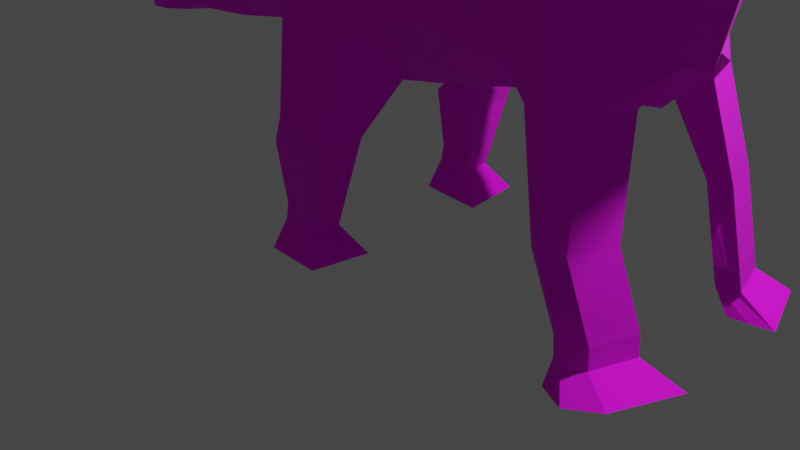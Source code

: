 # Source: Brachiosaurus.blend  (saved by Blender 2.80.75; exported with 4.5.12 LTS)
import bpy
from mathutils import Matrix  # noqa: F401  (used for matrix-valued properties, if any)

bpy.ops.wm.read_factory_settings(use_empty=True)
scene = bpy.context.scene
scene.name = 'Scene'

# ---- collections
col_collection = bpy.data.collections.new('Collection'); scene.collection.children.link(col_collection)

# ---- images (referenced by path relative to the original .blend; pixels are not part of the script)
import os
ASSET_DIR = os.environ.get("B2B_ASSET_DIR", "")  # directory of the original .blend (textures are referenced by path, not embedded)
HERE = os.path.dirname(os.path.abspath(__file__))  # packed textures are extracted next to this script under _unpacked/

def load_image(name, relpath, width, height, colorspace="sRGB"):
    """Load a texture the original file referenced (path relative to the .blend, or extracted next to this script)."""
    p = next((c for c in (os.path.join(HERE, relpath), os.path.join(ASSET_DIR, relpath)) if relpath and os.path.exists(c)), "")
    if p:
        img = bpy.data.images.load(p, check_existing=True)
        img.name = name
    else:  # same state as the original file: an image datablock whose file is absent (Cycles renders it pink)
        img = bpy.data.images.new(name, width, height)
        img.source = "FILE"
        img.filepath = "//" + (relpath or name)
    img.colorspace_settings.name = colorspace
    return img
img_untitled = load_image('Untitled', 'Brachiosaurus.png', 1024, 1024, 'sRGB')

# ---- materials (node trees are filled in below, after node groups)
mat_material_001 = bpy.data.materials.new('Material.001')
mat_material_001.use_transparent_shadow = False

# ---- material node trees
mat_material_001.use_nodes = True; mat_material_001.node_tree.nodes.clear()
_N = mat_material_001.node_tree.nodes; _L = mat_material_001.node_tree.links
n0 = _N.new('ShaderNodeOutputMaterial'); n0.name = 'Material Output'; n0.location = (300, 300)
n1 = _N.new('ShaderNodeBsdfPrincipled'); n1.name = 'Principled BSDF'; n1.location = (10, 300)
n1.distribution = 'GGX'
n1.subsurface_method = 'BURLEY'
n1.inputs[2].default_value = 1.0
n1.inputs[3].default_value = 1.45
n1.inputs[27].default_value = (0.0, 0.0, 0.0, 1.0)
n1.inputs[28].default_value = 1.0
n2 = _N.new('ShaderNodeTexImage'); n2.name = 'Image Texture'; n2.location = (-280, 280)
n2.image = img_untitled
_L.new(n1.outputs[0], n0.inputs[0])
_L.new(n2.outputs[0], n1.inputs[0])
n0.is_active_output = True

# ---- world
world_world = bpy.data.worlds.new('World'); scene.world = world_world
world_world.use_nodes = True; world_world.node_tree.nodes.clear()
_N = world_world.node_tree.nodes; _L = world_world.node_tree.links
n0 = _N.new('ShaderNodeOutputWorld'); n0.name = 'World Output'; n0.location = (300, 300)
n1 = _N.new('ShaderNodeBackground'); n1.name = 'Background'; n1.location = (10, 300)
n1.inputs[0].default_value = (0.05088, 0.05088, 0.05088, 1.0)
_L.new(n1.outputs[0], n0.inputs[0])
n0.is_active_output = True
world_world.color = (0.05088, 0.05088, 0.05088)
world_world.use_sun_shadow = False
world_world.sun_shadow_jitter_overblur = 0.0

# ---- cameras
cam_camera = bpy.data.cameras.new('Camera')
cam_camera.clip_end = 100.0
cam_camera.ortho_scale = 7.314

# ---- lights
light_light = bpy.data.lights.new('Light', 'POINT')
light_light.transmission_factor = 0.0
light_light.energy = 1000.0
light_light.shadow_soft_size = 0.1
light_light.shadow_maximum_resolution = 0.006
light_light.use_absolute_resolution = True

# ---- meshes
me_plane = bpy.data.meshes.new('Plane')
me_plane.from_pydata([(-0.8981, -0.6525, 0.0), (-0.06294, -0.8168, 0.0), (-1.008, 0.325, 0.0), (-0.3306, 0.8289, 0.0), (0.8583, -0.8089, 0.0), (0.5433, 1.183, 0.0), (1.346, -0.7459, 0.0), (1.228, 1.591, 5.353e-08), (1.85, -0.664, 0.0), (1.732, 1.795, 7.209e-08), (2.08, -0.6772, 0.0), (1.962, 1.939, 0.0), (2.517, -0.575, 0.0), (2.644, 2.324, 0.0), (3.32, -0.1344, 0.0), (2.88, 2.705, 0.0), (3.438, 0.3792, 0.0), (2.999, 3.047, 0.0), (3.631, 1.34, 0.0), (3.037, 3.314, 0.0), (3.72, 2.184, 2.251e-07), (3.032, 3.552, 0.0), (3.66, 3.142, 3.033e-07), (3.026, 3.88, 0.0), (3.319, 5.076, 4.737e-07), (2.855, 5.07, 4.46e-07), (3.365, 5.432, 0.0), (2.901, 5.548, 4.893e-07), (3.491, 5.63, 0.0), (3.064, 5.953, 0.0), (3.593, 5.705, 5.307e-07), (3.467, 6.272, 0.0), (3.735, 5.732, 5.332e-07), (3.679, 6.311, 0.0), (3.921, 5.723, 5.328e-07), (3.894, 6.418, 0.0), (4.111, 5.704, 5.31e-07), (4.084, 6.332, 0.0), (4.177, 5.684, 0.0), (4.169, 6.116, 0.0), (4.372, 5.729, 0.0), (4.367, 6.032, 0.0), (-1.322, -0.6997, 0.0), (-1.481, -0.04334, 0.0), (-2.178, -0.8504, 0.0), (-2.188, -0.3847, 0.0), (-2.945, -0.9139, 0.0), (-2.952, -0.512, 0.0), (-3.674, -1.075, 0.0), (-3.711, -0.7444, 0.0), (-4.09, -1.146, 0.0), (-4.115, -0.9036, 0.0), (-1.008, 0.3859, 0.4082), (-0.8981, -0.5917, 0.4082), (-0.4502, -0.7937, 0.4082), (-0.3306, 0.8898, 0.4082), (0.3424, -0.87, 0.4082), (0.5433, 1.244, 0.4082), (1.346, -0.6851, 0.4082), (1.228, 1.591, 0.4082), (1.653, -0.5627, 0.4618), (1.732, 1.795, 0.4082), (1.892, -0.4607, 0.4319), (1.962, 1.939, 0.4082), (2.097, -0.4831, 0.4082), (2.644, 2.324, 0.4082), (3.205, -0.07354, 0.4082), (2.88, 2.705, 0.4082), (3.324, 0.3792, 0.4082), (2.999, 3.047, 0.4082), (3.538, 1.253, 0.4082), (3.037, 3.314, 0.4082), (3.72, 2.184, 0.4082), (3.032, 3.552, 0.4082), (3.66, 3.142, 0.4082), (3.026, 3.88, 0.4082), (3.319, 5.076, 0.2198), (2.855, 5.07, 0.2198), (3.365, 5.432, 0.1963), (2.901, 5.548, 0.1963), (3.491, 5.63, 0.2988), (3.064, 5.953, 0.1819), (3.593, 5.705, 0.35), (3.467, 6.272, 0.2331), (3.735, 5.732, 0.35), (3.679, 6.311, 0.2331), (3.921, 5.723, 0.35), (3.894, 6.418, 0.2331), (4.111, 5.704, 0.35), (4.084, 6.332, 0.2331), (4.177, 5.684, 0.35), (4.169, 6.116, 0.2331), (4.372, 5.729, 0.265), (4.367, 6.032, 0.2331), (-1.481, 0.01083, 0.3666), (-1.322, -0.6389, 0.3525), (-2.188, -0.3257, 0.3375), (-2.178, -0.7896, 0.3525), (-2.952, -0.5117, 0.3215), (-2.945, -0.853, 0.3525), (-3.71, -0.7413, 0.3017), (-3.674, -1.014, 0.3525), (-4.114, -0.8984, 0.1924), (-4.09, -1.085, 0.1993), (4.443, 5.845, 0.0), (-4.097, -1.034, 0.0), (-0.9289, -0.2765, 1.417), (-0.5172, -0.1638, 1.417), (0.3912, -0.2656, 1.417), (1.313, -0.005583, 1.417), (1.548, 0.1167, 1.459), (1.787, 0.2188, 1.429), (1.939, 0.3182, 1.601), (3.014, 0.497, 0.7441), (3.302, 0.9184, 0.5745), (3.397, 1.622, 0.5745), (3.527, 2.358, 0.5745), (3.482, 3.139, 0.5745), (3.189, 5.074, 0.3861), (3.235, 5.464, 0.3626), (3.371, 5.721, 0.3471), (3.558, 5.864, 0.3983), (3.719, 5.894, 0.3983), (3.913, 5.918, 0.3983), (4.104, 5.88, 0.3983), (4.175, 5.805, 0.3983), (4.443, 5.845, 0.2349), (-1.367, -0.4546, 0.7728), (-2.181, -0.6589, 0.4636), (-2.947, -0.7573, 0.4589), (-3.684, -0.9385, 0.4034), (-4.097, -1.034, 0.2047), (4.442, 5.91, 0.0), (-0.2508, 0.4396, 1.417), (0.6373, 0.6905, 1.417), (1.264, 0.9524, 1.417), (1.544, 1.157, 1.417), (1.774, 1.177, 1.417), (2.147, 1.199, 1.128), (2.734, 1.353, 0.7441), (3.022, 2.473, 0.5745), (3.186, 2.643, 0.5745), (3.237, 2.82, 0.5745), (3.215, 3.136, 0.5745), (2.994, 5.072, 0.3861), (3.04, 5.513, 0.3626), (3.191, 5.857, 0.3471), (3.505, 6.103, 0.3983), (3.696, 6.138, 0.3983), (3.902, 6.211, 0.3983), (4.092, 6.145, 0.3983), (4.172, 5.987, 0.3983), (4.442, 5.91, 0.233), (-4.107, -0.9576, 0.0), (-0.9751, 0.135, 1.417), (-1.433, -0.1783, 0.7728), (-2.185, -0.4628, 0.4636), (-2.95, -0.6137, 0.4589), (-3.7, -0.8249, 0.4034), (-4.107, -0.9576, 0.2047), (0.03343, -1.123, 1.171), (0.3406, -1.295, 1.175), (-0.2106, -1.109, 1.903), (0.2986, -1.261, 1.962), (-0.2517, -1.371, 1.169), (0.2725, -1.487, 1.173), (-0.3004, -1.388, 1.901), (0.2259, -1.46, 1.959), (-0.2274, -2.003, 1.281), (0.1334, -2.083, 1.284), (-0.261, -2.015, 1.785), (0.1013, -2.064, 1.826), (-0.2588, -2.178, 1.28), (0.07722, -2.245, 1.283), (-0.2924, -2.19, 1.783), (0.04249, -2.232, 1.824), (-0.3096, -2.464, 1.077), (0.3406, -2.499, 1.082), (-0.3646, -2.494, 1.965), (0.2794, -2.475, 2.036), (2.565, -0.4042, 0.761), (3.043, -0.3674, 0.7412), (2.327, -0.4058, 1.375), (2.912, -0.355, 1.407), (2.932, -1.36, 1.169), (3.189, -1.322, 1.148), (2.704, -1.362, 1.794), (3.055, -1.31, 1.827), (3.143, -2.06, 1.061), (3.4, -2.022, 1.04), (2.914, -2.061, 1.686), (3.265, -2.009, 1.718), (3.17, -2.245, 1.094), (3.427, -2.207, 1.074), (2.941, -2.246, 1.719), (3.293, -2.194, 1.752), (3.359, -2.447, 0.9797), (3.822, -2.379, 0.9428), (2.946, -2.45, 1.903), (3.579, -2.356, 1.962), (2.762, 2.514, 0.0), (2.919, -0.5183, 0.0), (2.762, 2.514, 0.3957), (2.651, -0.4701, 0.2526), (2.476, 0.4076, 1.377), (2.441, 1.276, 1.058), (2.804, -0.3858, 0.6832), (2.62, -0.3804, 1.487), (3.061, -1.341, 1.195), (2.879, -1.336, 2.013), (3.271, -2.041, 1.059), (3.09, -2.035, 1.877), (3.299, -2.226, 1.101), (3.117, -2.22, 1.919), (3.59, -2.413, 0.9471), (3.263, -2.403, 2.166), (-0.8981, -0.6525, 0.0), (-0.06294, -0.8168, 0.0), (-0.3306, 0.8289, 0.0), (-1.008, 0.325, 0.0), (0.5433, 1.183, 0.0), (0.8583, -0.8089, 0.0), (1.228, 1.591, 5.353e-08), (1.346, -0.7459, 0.0), (1.732, 1.795, 7.209e-08), (1.85, -0.664, 0.0), (1.962, 1.939, 0.0), (2.08, -0.6772, 0.0), (2.644, 2.324, 0.0), (2.517, -0.575, 0.0), (2.762, 2.514, 0.0), (2.919, -0.5183, 0.0), (3.32, -0.1344, 0.0), (2.999, 3.047, 0.0), (2.88, 2.705, 0.0), (3.438, 0.3792, 0.0), (3.037, 3.314, 0.0), (3.631, 1.34, 0.0), (3.032, 3.552, 0.0), (3.72, 2.184, 2.251e-07), (3.026, 3.88, 0.0), (3.66, 3.142, 3.033e-07), (2.855, 5.07, 4.46e-07), (3.319, 5.076, 4.737e-07), (2.901, 5.548, 4.893e-07), (3.365, 5.432, 0.0), (3.064, 5.953, 0.0), (3.491, 5.63, 0.0), (3.467, 6.272, 0.0), (3.593, 5.705, 5.307e-07), (3.679, 6.311, 0.0), (3.735, 5.732, 5.332e-07), (3.894, 6.418, 0.0), (3.921, 5.723, 5.328e-07), (4.084, 6.332, 0.0), (4.111, 5.704, 5.31e-07), (4.169, 6.116, 0.0), (4.177, 5.684, 0.0), (4.442, 5.91, 0.0), (4.367, 6.032, 0.0), (4.372, 5.729, 0.0), (-1.322, -0.6997, 0.0), (-1.481, -0.04334, 0.0), (-2.178, -0.8504, 0.0), (-2.188, -0.3847, 0.0), (-2.945, -0.9139, 0.0), (-2.952, -0.512, 0.0), (-3.674, -1.075, 0.0), (-3.711, -0.7444, 0.0), (-4.097, -1.034, 0.0), (-4.09, -1.146, 0.0), (-4.115, -0.9036, 0.0), (-0.9289, -0.2765, 1.417), (-0.9289, -0.2765, 1.417), (-0.9289, -0.2765, 1.417), (-0.8981, -0.5917, 0.4082), (-0.8981, -0.5917, 0.4082), (-0.8981, -0.5917, 0.4082), (-0.4502, -0.7937, 0.4082), (-0.4502, -0.7937, 0.4082), (-0.4502, -0.7937, 0.4082), (-0.4502, -0.7937, 0.4082), (-0.2508, 0.4396, 1.417), (-0.2508, 0.4396, 1.417), (-0.2508, 0.4396, 1.417), (-0.3306, 0.8898, 0.4082), (-0.3306, 0.8898, 0.4082), (-0.3306, 0.8898, 0.4082), (-1.008, 0.3859, 0.4082), (-1.008, 0.3859, 0.4082), (-1.008, 0.3859, 0.4082), (0.6373, 0.6905, 1.417), (0.6373, 0.6905, 1.417), (0.6373, 0.6905, 1.417), (0.5433, 1.244, 0.4082), (0.5433, 1.244, 0.4082), (0.5433, 1.244, 0.4082), (0.3424, -0.87, 0.4082), (0.3424, -0.87, 0.4082), (0.3424, -0.87, 0.4082), (0.3424, -0.87, 0.4082), (1.264, 0.9524, 1.417), (1.264, 0.9524, 1.417), (1.264, 0.9524, 1.417), (1.228, 1.591, 0.4082), (1.228, 1.591, 0.4082), (1.228, 1.591, 0.4082), (1.346, -0.6851, 0.4082), (1.346, -0.6851, 0.4082), (1.346, -0.6851, 0.4082), (1.544, 1.157, 1.417), (1.544, 1.157, 1.417), (1.544, 1.157, 1.417), (1.732, 1.795, 0.4082), (1.732, 1.795, 0.4082), (1.732, 1.795, 0.4082), (1.653, -0.5627, 0.4618), (1.653, -0.5627, 0.4618), (1.653, -0.5627, 0.4618), (1.774, 1.177, 1.417), (1.774, 1.177, 1.417), (1.774, 1.177, 1.417), (1.962, 1.939, 0.4082), (1.962, 1.939, 0.4082), (1.962, 1.939, 0.4082), (1.892, -0.4607, 0.4319), (1.892, -0.4607, 0.4319), (1.892, -0.4607, 0.4319), (2.147, 1.199, 1.128), (2.147, 1.199, 1.128), (2.147, 1.199, 1.128), (2.644, 2.324, 0.4082), (2.644, 2.324, 0.4082), (2.644, 2.324, 0.4082), (2.097, -0.4831, 0.4082), (2.097, -0.4831, 0.4082), (2.097, -0.4831, 0.4082), (2.097, -0.4831, 0.4082), (2.734, 1.353, 0.7441), (2.734, 1.353, 0.7441), (2.734, 1.353, 0.7441), (2.88, 2.705, 0.4082), (2.88, 2.705, 0.4082), (2.88, 2.705, 0.4082), (2.762, 2.514, 0.3957), (2.762, 2.514, 0.3957), (2.762, 2.514, 0.3957), (2.651, -0.4701, 0.2526), (2.651, -0.4701, 0.2526), (2.651, -0.4701, 0.2526), (3.205, -0.07354, 0.4082), (3.205, -0.07354, 0.4082), (3.205, -0.07354, 0.4082), (3.205, -0.07354, 0.4082), (3.022, 2.473, 0.5745), (3.022, 2.473, 0.5745), (3.022, 2.473, 0.5745), (2.999, 3.047, 0.4082), (2.999, 3.047, 0.4082), (2.999, 3.047, 0.4082), (3.324, 0.3792, 0.4082), (3.324, 0.3792, 0.4082), (3.324, 0.3792, 0.4082), (3.186, 2.643, 0.5745), (3.186, 2.643, 0.5745), (3.186, 2.643, 0.5745), (3.037, 3.314, 0.4082), (3.037, 3.314, 0.4082), (3.037, 3.314, 0.4082), (3.538, 1.253, 0.4082), (3.538, 1.253, 0.4082), (3.538, 1.253, 0.4082), (3.237, 2.82, 0.5745), (3.237, 2.82, 0.5745), (3.237, 2.82, 0.5745), (3.032, 3.552, 0.4082), (3.032, 3.552, 0.4082), (3.032, 3.552, 0.4082), (3.72, 2.184, 0.4082), (3.72, 2.184, 0.4082), (3.72, 2.184, 0.4082), (3.215, 3.136, 0.5745), (3.215, 3.136, 0.5745), (3.215, 3.136, 0.5745), (3.026, 3.88, 0.4082), (3.026, 3.88, 0.4082), (3.026, 3.88, 0.4082), (3.66, 3.142, 0.4082), (3.66, 3.142, 0.4082), (3.66, 3.142, 0.4082), (2.994, 5.072, 0.3861), (2.994, 5.072, 0.3861), (2.994, 5.072, 0.3861), (2.855, 5.07, 0.2198), (2.855, 5.07, 0.2198), (2.855, 5.07, 0.2198), (3.319, 5.076, 0.2198), (3.319, 5.076, 0.2198), (3.319, 5.076, 0.2198), (3.04, 5.513, 0.3626), (3.04, 5.513, 0.3626), (3.04, 5.513, 0.3626), (2.901, 5.548, 0.1963), (2.901, 5.548, 0.1963), (2.901, 5.548, 0.1963), (3.365, 5.432, 0.1963), (3.365, 5.432, 0.1963), (3.365, 5.432, 0.1963), (3.191, 5.857, 0.3471), (3.191, 5.857, 0.3471), (3.191, 5.857, 0.3471), (3.064, 5.953, 0.1819), (3.064, 5.953, 0.1819), (3.064, 5.953, 0.1819), (3.491, 5.63, 0.2988), (3.491, 5.63, 0.2988), (3.491, 5.63, 0.2988), (3.505, 6.103, 0.3983), (3.505, 6.103, 0.3983), (3.505, 6.103, 0.3983), (3.467, 6.272, 0.2331), (3.467, 6.272, 0.2331), (3.467, 6.272, 0.2331), (3.593, 5.705, 0.35), (3.593, 5.705, 0.35), (3.593, 5.705, 0.35), (3.696, 6.138, 0.3983), (3.696, 6.138, 0.3983), (3.696, 6.138, 0.3983), (3.679, 6.311, 0.2331), (3.679, 6.311, 0.2331), (3.679, 6.311, 0.2331), (3.735, 5.732, 0.35), (3.735, 5.732, 0.35), (3.735, 5.732, 0.35), (3.902, 6.211, 0.3983), (3.902, 6.211, 0.3983), (3.902, 6.211, 0.3983), (3.894, 6.418, 0.2331), (3.894, 6.418, 0.2331), (3.894, 6.418, 0.2331), (3.921, 5.723, 0.35), (3.921, 5.723, 0.35), (3.921, 5.723, 0.35), (4.092, 6.145, 0.3983), (4.092, 6.145, 0.3983), (4.092, 6.145, 0.3983), (4.084, 6.332, 0.2331), (4.084, 6.332, 0.2331), (4.084, 6.332, 0.2331), (4.111, 5.704, 0.35), (4.111, 5.704, 0.35), (4.111, 5.704, 0.35), (4.172, 5.987, 0.3983), (4.172, 5.987, 0.3983), (4.172, 5.987, 0.3983), (4.169, 6.116, 0.2331), (4.169, 6.116, 0.2331), (4.169, 6.116, 0.2331), (4.177, 5.684, 0.35), (4.177, 5.684, 0.35), (4.177, 5.684, 0.35), (4.442, 5.91, 0.233), (4.442, 5.91, 0.233), (4.442, 5.91, 0.233), (4.367, 6.032, 0.2331), (4.367, 6.032, 0.2331), (4.372, 5.729, 0.265), (4.372, 5.729, 0.265), (-1.367, -0.4546, 0.7728), (-1.367, -0.4546, 0.7728), (-1.367, -0.4546, 0.7728), (-1.322, -0.6389, 0.3525), (-1.322, -0.6389, 0.3525), (-1.322, -0.6389, 0.3525), (-1.481, 0.01083, 0.3666), (-1.481, 0.01083, 0.3666), (-1.481, 0.01083, 0.3666), (-2.181, -0.6589, 0.4636), (-2.181, -0.6589, 0.4636), (-2.181, -0.6589, 0.4636), (-2.178, -0.7896, 0.3525), (-2.178, -0.7896, 0.3525), (-2.178, -0.7896, 0.3525), (-2.188, -0.3257, 0.3375), (-2.188, -0.3257, 0.3375), (-2.188, -0.3257, 0.3375), (-2.947, -0.7573, 0.4589), (-2.947, -0.7573, 0.4589), (-2.947, -0.7573, 0.4589), (-2.945, -0.853, 0.3525), (-2.945, -0.853, 0.3525), (-2.945, -0.853, 0.3525), (-2.952, -0.5117, 0.3215), (-2.952, -0.5117, 0.3215), (-2.952, -0.5117, 0.3215), (-3.684, -0.9385, 0.4034), (-3.684, -0.9385, 0.4034), (-3.684, -0.9385, 0.4034), (-3.674, -1.014, 0.3525), (-3.674, -1.014, 0.3525), (-3.674, -1.014, 0.3525), (-3.71, -0.7413, 0.3017), (-3.71, -0.7413, 0.3017), (-3.71, -0.7413, 0.3017), (-4.097, -1.034, 0.2047), (-4.097, -1.034, 0.2047), (-4.097, -1.034, 0.2047), (-4.09, -1.085, 0.1993), (-4.09, -1.085, 0.1993), (-4.114, -0.8984, 0.1924), (-4.114, -0.8984, 0.1924), (4.443, 5.845, 0.0), (-4.107, -0.9576, 0.0), (-0.9751, 0.135, 1.417), (-0.9751, 0.135, 1.417), (-0.9751, 0.135, 1.417), (-0.5172, -0.1638, 1.417), (-0.5172, -0.1638, 1.417), (-0.5172, -0.1638, 1.417), (-0.5172, -0.1638, 1.417), (0.3912, -0.2656, 1.417), (0.3912, -0.2656, 1.417), (0.3912, -0.2656, 1.417), (0.3912, -0.2656, 1.417), (1.313, -0.005583, 1.417), (1.313, -0.005583, 1.417), (1.313, -0.005583, 1.417), (1.548, 0.1167, 1.459), (1.548, 0.1167, 1.459), (1.548, 0.1167, 1.459), (1.787, 0.2188, 1.429), (1.787, 0.2188, 1.429), (1.787, 0.2188, 1.429), (1.939, 0.3182, 1.601), (1.939, 0.3182, 1.601), (1.939, 0.3182, 1.601), (1.939, 0.3182, 1.601), (3.014, 0.497, 0.7441), (3.014, 0.497, 0.7441), (3.014, 0.497, 0.7441), (3.014, 0.497, 0.7441), (3.302, 0.9184, 0.5745), (3.302, 0.9184, 0.5745), (3.302, 0.9184, 0.5745), (3.397, 1.622, 0.5745), (3.397, 1.622, 0.5745), (3.397, 1.622, 0.5745), (3.527, 2.358, 0.5745), (3.527, 2.358, 0.5745), (3.527, 2.358, 0.5745), (3.482, 3.139, 0.5745), (3.482, 3.139, 0.5745), (3.482, 3.139, 0.5745), (3.189, 5.074, 0.3861), (3.189, 5.074, 0.3861), (3.189, 5.074, 0.3861), (3.235, 5.464, 0.3626), (3.235, 5.464, 0.3626), (3.235, 5.464, 0.3626), (3.371, 5.721, 0.3471), (3.371, 5.721, 0.3471), (3.371, 5.721, 0.3471), (3.558, 5.864, 0.3983), (3.558, 5.864, 0.3983), (3.558, 5.864, 0.3983), (3.719, 5.894, 0.3983), (3.719, 5.894, 0.3983), (3.719, 5.894, 0.3983), (3.913, 5.918, 0.3983), (3.913, 5.918, 0.3983), (3.913, 5.918, 0.3983), (4.104, 5.88, 0.3983), (4.104, 5.88, 0.3983), (4.104, 5.88, 0.3983), (4.175, 5.805, 0.3983), (4.175, 5.805, 0.3983), (4.175, 5.805, 0.3983), (4.443, 5.845, 0.2349), (4.443, 5.845, 0.2349), (4.443, 5.845, 0.2349), (-1.433, -0.1783, 0.7728), (-1.433, -0.1783, 0.7728), (-1.433, -0.1783, 0.7728), (-2.185, -0.4628, 0.4636), (-2.185, -0.4628, 0.4636), (-2.185, -0.4628, 0.4636), (-2.95, -0.6137, 0.4589), (-2.95, -0.6137, 0.4589), (-2.95, -0.6137, 0.4589), (-3.7, -0.8249, 0.4034), (-3.7, -0.8249, 0.4034), (-3.7, -0.8249, 0.4034), (-4.107, -0.9576, 0.2047), (-4.107, -0.9576, 0.2047), (-4.107, -0.9576, 0.2047), (2.476, 0.4076, 1.377), (2.476, 0.4076, 1.377), (2.476, 0.4076, 1.377), (2.441, 1.276, 1.058), (2.441, 1.276, 1.058), (2.441, 1.276, 1.058), (0.03343, -1.123, 1.171), (0.03343, -1.123, 1.171), (0.03343, -1.123, 1.171), (0.3406, -1.295, 1.175), (0.3406, -1.295, 1.175), (0.3406, -1.295, 1.175), (-0.2106, -1.109, 1.903), (-0.2106, -1.109, 1.903), (-0.2106, -1.109, 1.903), (0.2986, -1.261, 1.962), (0.2986, -1.261, 1.962), (0.2986, -1.261, 1.962), (-0.2517, -1.371, 1.169), (-0.2517, -1.371, 1.169), (-0.2517, -1.371, 1.169), (0.2725, -1.487, 1.173), (0.2725, -1.487, 1.173), (0.2725, -1.487, 1.173), (-0.3004, -1.388, 1.901), (-0.3004, -1.388, 1.901), (-0.3004, -1.388, 1.901), (0.2259, -1.46, 1.959), (0.2259, -1.46, 1.959), (0.2259, -1.46, 1.959), (-0.2274, -2.003, 1.281), (-0.2274, -2.003, 1.281), (-0.2274, -2.003, 1.281), (0.1334, -2.083, 1.284), (0.1334, -2.083, 1.284), (0.1334, -2.083, 1.284), (-0.261, -2.015, 1.785), (-0.261, -2.015, 1.785), (-0.261, -2.015, 1.785), (0.1013, -2.064, 1.826), (0.1013, -2.064, 1.826), (0.1013, -2.064, 1.826), (-0.2588, -2.178, 1.28), (-0.2588, -2.178, 1.28), (-0.2588, -2.178, 1.28), (0.07722, -2.245, 1.283), (0.07722, -2.245, 1.283), (0.07722, -2.245, 1.283), (-0.2924, -2.19, 1.783), (-0.2924, -2.19, 1.783), (-0.2924, -2.19, 1.783), (0.04249, -2.232, 1.824), (0.04249, -2.232, 1.824), (0.04249, -2.232, 1.824), (-0.3096, -2.464, 1.077), (-0.3096, -2.464, 1.077), (0.3406, -2.499, 1.082), (0.3406, -2.499, 1.082), (-0.3646, -2.494, 1.965), (-0.3646, -2.494, 1.965), (0.2794, -2.475, 2.036), (0.2794, -2.475, 2.036), (2.804, -0.3858, 0.6832), (2.804, -0.3858, 0.6832), (2.804, -0.3858, 0.6832), (3.043, -0.3674, 0.7412), (3.043, -0.3674, 0.7412), (3.043, -0.3674, 0.7412), (2.565, -0.4042, 0.761), (2.565, -0.4042, 0.761), (2.565, -0.4042, 0.761), (2.327, -0.4058, 1.375), (2.327, -0.4058, 1.375), (2.327, -0.4058, 1.375), (2.912, -0.355, 1.407), (2.912, -0.355, 1.407), (2.912, -0.355, 1.407), (2.62, -0.3804, 1.487), (2.62, -0.3804, 1.487), (2.62, -0.3804, 1.487), (3.061, -1.341, 1.195), (3.061, -1.341, 1.195), (3.061, -1.341, 1.195), (3.189, -1.322, 1.148), (3.189, -1.322, 1.148), (3.189, -1.322, 1.148), (2.932, -1.36, 1.169), (2.932, -1.36, 1.169), (2.932, -1.36, 1.169), (2.704, -1.362, 1.794), (2.704, -1.362, 1.794), (2.704, -1.362, 1.794), (3.055, -1.31, 1.827), (3.055, -1.31, 1.827), (3.055, -1.31, 1.827), (2.879, -1.336, 2.013), (2.879, -1.336, 2.013), (2.879, -1.336, 2.013), (3.271, -2.041, 1.059), (3.271, -2.041, 1.059), (3.271, -2.041, 1.059), (3.4, -2.022, 1.04), (3.4, -2.022, 1.04), (3.4, -2.022, 1.04), (3.143, -2.06, 1.061), (3.143, -2.06, 1.061), (3.143, -2.06, 1.061), (2.914, -2.061, 1.686), (2.914, -2.061, 1.686), (2.914, -2.061, 1.686), (3.265, -2.009, 1.718), (3.265, -2.009, 1.718), (3.265, -2.009, 1.718), (3.09, -2.035, 1.877), (3.09, -2.035, 1.877), (3.09, -2.035, 1.877), (3.299, -2.226, 1.101), (3.299, -2.226, 1.101), (3.299, -2.226, 1.101), (3.427, -2.207, 1.074), (3.427, -2.207, 1.074), (3.427, -2.207, 1.074), (3.17, -2.245, 1.094), (3.17, -2.245, 1.094), (3.17, -2.245, 1.094), (2.941, -2.246, 1.719), (2.941, -2.246, 1.719), (2.941, -2.246, 1.719), (3.293, -2.194, 1.752), (3.293, -2.194, 1.752), (3.293, -2.194, 1.752), (3.117, -2.22, 1.919), (3.117, -2.22, 1.919), (3.117, -2.22, 1.919), (3.59, -2.413, 0.9471), (3.59, -2.413, 0.9471), (3.59, -2.413, 0.9471), (3.822, -2.379, 0.9428), (3.822, -2.379, 0.9428), (3.359, -2.447, 0.9797), (3.359, -2.447, 0.9797), (2.946, -2.45, 1.903), (2.946, -2.45, 1.903), (3.579, -2.356, 1.962), (3.579, -2.356, 1.962), (3.263, -2.403, 2.166), (3.263, -2.403, 2.166), (3.263, -2.403, 2.166)], [], [(515, 282, 285, 288), (517, 280, 603, 608), (521, 298, 307, 525), (526, 308, 316, 528), (529, 317, 325, 531), (532, 326, 334, 534), (347, 350, 661, 658), (538, 351, 360, 542), (543, 361, 369, 545), (546, 370, 378, 548), (549, 379, 387, 551), (552, 388, 396, 554), (555, 397, 405, 557), (558, 406, 414, 560), (561, 415, 423, 563), (564, 424, 432, 566), (567, 433, 441, 569), (570, 442, 450, 572), (573, 451, 459, 575), (576, 460, 467, 578), (516, 289, 475, 582), (583, 476, 484, 585), (586, 485, 493, 588), (589, 494, 502, 591), (592, 503, 510, 594), (222, 5, 296, 305), (242, 23, 386, 394), (4, 223, 309, 299), (261, 0, 277, 473), (22, 243, 398, 389), (2, 262, 477, 290), (224, 7, 306, 314), (244, 25, 395, 403), (6, 225, 318, 58), (263, 42, 474, 482), (24, 245, 407, 76), (43, 264, 486, 94), (226, 9, 315, 323), (246, 27, 404, 412), (8, 227, 327, 60), (265, 44, 483, 491), (26, 247, 416, 78), (45, 266, 495, 96), (228, 11, 324, 332), (248, 29, 413, 421), (10, 229, 335, 62), (267, 46, 492, 500), (28, 249, 425, 80), (47, 268, 504, 98), (230, 13, 333, 344), (269, 270, 508, 505), (250, 31, 422, 430), (231, 232, 352, 349), (50, 48, 501, 509), (30, 251, 434, 82), (49, 271, 511, 100), (233, 234, 342, 358), (252, 33, 431, 439), (14, 235, 362, 353), (32, 253, 443, 84), (236, 17, 359, 367), (254, 35, 440, 448), (16, 237, 371, 68), (216, 217, 278, 276), (34, 255, 452, 86), (238, 19, 368, 376), (218, 219, 52, 287), (256, 37, 449, 457), (18, 239, 380, 70), (36, 257, 461, 88), (220, 3, 286, 295), (258, 259, 465, 462), (240, 21, 377, 385), (1, 221, 297, 279), (41, 39, 458, 466), (20, 241, 74, 72), (38, 260, 468, 90), (40, 512, 579, 92), (513, 105, 506, 593), (499, 496, 507, 103), (490, 487, 498, 101), (481, 478, 489, 99), (472, 469, 480, 97), (275, 272, 471, 95), (454, 577, 580, 463), (445, 574, 125, 455), (436, 571, 124, 446), (427, 568, 123, 437), (418, 565, 122, 428), (409, 562, 121, 419), (400, 559, 120, 410), (391, 556, 119, 401), (382, 553, 118, 392), (373, 550, 117, 383), (364, 547, 116, 374), (355, 544, 115, 365), (339, 540, 114, 356), (599, 596, 539, 340), (320, 533, 535, 329), (311, 530, 111, 321), (302, 527, 110, 312), (292, 523, 109, 303), (283, 518, 522, 293), (53, 281, 519, 274), (55, 284, 291, 294), (57, 134, 301, 304), (59, 135, 310, 313), (61, 136, 319, 322), (63, 137, 328, 331), (345, 601, 338, 341), (67, 139, 354, 357), (69, 140, 363, 366), (71, 141, 372, 375), (73, 142, 381, 384), (75, 143, 390, 393), (77, 144, 399, 402), (79, 145, 408, 411), (81, 146, 417, 420), (83, 147, 426, 429), (85, 148, 435, 438), (87, 149, 444, 447), (89, 150, 453, 456), (91, 151, 152, 93), (51, 153, 159, 102), (104, 132, 464, 126), (497, 590, 595, 131), (488, 587, 158, 130), (479, 584, 157, 129), (470, 581, 156, 128), (273, 514, 155, 127), (106, 520, 133, 154), (612, 609, 621, 624), (54, 300, 605, 602), (56, 524, 611, 606), (108, 107, 610, 613), (618, 623, 635, 630), (162, 604, 615, 620), (607, 163, 625, 619), (160, 161, 617, 614), (631, 637, 647, 642), (616, 165, 629, 626), (167, 622, 633, 636), (166, 164, 627, 632), (648, 645, 655, 657), (628, 169, 641, 638), (171, 634, 646, 649), (170, 168, 639, 644), (654, 650, 652, 656), (174, 640, 651, 178), (643, 175, 179, 653), (172, 173, 177, 176), (674, 668, 686, 692), (536, 336, 664, 667), (597, 537, 669, 675), (66, 541, 670, 662), (680, 688, 706, 698), (182, 665, 682, 685), (663, 672, 690, 681), (660, 181, 679, 676), (694, 697, 715, 712), (678, 185, 699, 696), (693, 687, 704, 710), (186, 683, 700, 703), (728, 723, 738, 742), (711, 705, 722, 729), (190, 701, 718, 721), (189, 708, 724, 716), (741, 730, 733, 739), (194, 719, 735, 737), (717, 726, 740, 734), (714, 193, 197, 732), (720, 713, 731, 736), (198, 196, 214, 215), (707, 709, 727, 725), (195, 213, 743, 199), (689, 691, 211, 191), (684, 677, 695, 702), (188, 210, 212, 192), (666, 659, 208, 184), (113, 204, 673, 671), (183, 207, 209, 187), (65, 330, 600, 202), (138, 112, 598, 205), (12, 201, 348, 337), (15, 200, 346, 343), (64, 203, 206, 180)])
_uv = me_plane.uv_layers.new(name='UVMap')
_uv.uv.foreach_set('vector', [0.7786, 0.4867, 0.7786, 0.4034, 0.8687, 0.3905, 0.8686, 0.4783, 0.3826, 0.659, 0.3826, 0.7849, 0.3196, 0.7422, 0.287, 0.6724, 0.4857, 0.4847, 0.5881, 0.4677, 0.5883, 0.576, 0.483, 0.5859, 0.483, 0.5859, 0.5883, 0.576, 0.5818, 0.6104, 0.4771, 0.6128, 0.4771, 0.6128, 0.5818, 0.6104, 0.5826, 0.6372, 0.4778, 0.6397, 0.4778, 0.6397, 0.5826, 0.6372, 0.5865, 0.6583, 0.4613, 0.6575, 0.6023, 0.7163, 0.5803, 0.7818, 0.5606, 0.7592, 0.5646, 0.7339, 0.7075, 0.5307, 0.6641, 0.5822, 0.6723, 0.5386, 0.6983, 0.4884, 0.6983, 0.4884, 0.6723, 0.5386, 0.6882, 0.454, 0.7122, 0.419, 0.7122, 0.419, 0.6882, 0.454, 0.7059, 0.3632, 0.7263, 0.3469, 0.7263, 0.3469, 0.7059, 0.3632, 0.7272, 0.2655, 0.7436, 0.2673, 0.7436, 0.2673, 0.7272, 0.2655, 0.7569, 0.05912, 0.7728, 0.06169, 0.7728, 0.06169, 0.7569, 0.05912, 0.7619, 0.02335, 0.7785, 0.02247, 0.4597, 0.7087, 0.4406, 0.7087, 0.4439, 0.6852, 0.4552, 0.6889, 0.9438, 0.5526, 0.95, 0.5441, 0.959, 0.5533, 0.9579, 0.5699, 0.9579, 0.5699, 0.959, 0.5533, 0.9683, 0.5577, 0.9685, 0.5749, 0.9685, 0.5749, 0.9683, 0.5577, 0.9809, 0.5588, 0.9813, 0.5795, 0.9813, 0.5795, 0.9809, 0.5588, 0.9939, 0.5588, 0.9945, 0.5776, 0.9945, 0.5776, 0.9939, 0.5588, 0.9985, 0.5574, 1.0, 0.5704, 0.4552, 0.8294, 0.4475, 0.8316, 0.4406, 0.8103, 0.4413, 0.8006, 0.7786, 0.4867, 0.8686, 0.4783, 0.8723, 0.5408, 0.836, 0.5449, 0.836, 0.5449, 0.8723, 0.5408, 0.8749, 0.6239, 0.8636, 0.6299, 0.8636, 0.6299, 0.8749, 0.6239, 0.8764, 0.7055, 0.8641, 0.71, 0.8641, 0.71, 0.8764, 0.7055, 0.8782, 0.7886, 0.8691, 0.7914, 0.1655, 0.05179, 0.1563, 0.04699, 0.1601, 0.003531, 0.1655, 0.002995, 0.905, 0.2092, 0.905, 0.2934, 0.8686, 0.2906, 0.8686, 0.2092, 0.2026, 0.9095, 0.1998, 0.782, 0.236, 0.781, 0.222, 0.909, 0.6233, 0.5227, 0.6242, 0.5748, 0.5883, 0.576, 0.5881, 0.4677, 0.6073, 0.2974, 0.6083, 0.3425, 0.5724, 0.3438, 0.576, 0.2986, 0.6922, 0.2541, 0.7381, 0.053, 0.7569, 0.05912, 0.7272, 0.2655, 0.905, 0.4811, 0.9049, 0.5432, 0.8723, 0.5408, 0.8686, 0.4783, 0.905, 0.1516, 0.905, 0.2092, 0.8686, 0.2092, 0.8686, 0.1516, 0.2027, 0.9593, 0.2026, 0.9095, 0.222, 0.909, 0.2201, 0.9588, 0.6242, 0.5748, 0.6246, 0.6289, 0.5818, 0.6104, 0.5883, 0.576, 0.6069, 0.2051, 0.6073, 0.2974, 0.576, 0.2986, 0.5756, 0.2064, 0.7381, 0.053, 0.7451, 0.01789, 0.7619, 0.02335, 0.7569, 0.05912, 0.9049, 0.5432, 0.9049, 0.6266, 0.8749, 0.6239, 0.8723, 0.5408, 0.905, 0.123, 0.905, 0.1516, 0.8686, 0.1516, 0.8686, 0.123, 0.2017, 1.0, 0.2027, 0.9593, 0.2201, 0.9588, 0.2178, 0.9996, 0.6246, 0.6289, 0.6264, 0.6526, 0.5826, 0.6372, 0.5818, 0.6104, 0.6044, 0.1239, 0.6069, 0.2051, 0.5756, 0.2064, 0.5731, 0.1252, 0.7451, 0.01789, 0.7478, 0.0, 0.7733, 0.008322, 0.7619, 0.02335, 0.9049, 0.6266, 0.905, 0.7055, 0.8764, 0.7055, 0.8749, 0.6239, 0.905, 0.04008, 0.905, 0.123, 0.8686, 0.123, 0.8686, 0.04009, 0.4183, 0.8624, 0.4182, 0.9157, 0.402, 0.9157, 0.3975, 0.8624, 0.6264, 0.6526, 0.6258, 0.7002, 0.5865, 0.6583, 0.5826, 0.6372, 0.6051, 0.04477, 0.6044, 0.1239, 0.5731, 0.1252, 0.5738, 0.04599, 0.4205, 0.9041, 0.4222, 0.8921, 0.4515, 0.8921, 0.4455, 0.9041, 0.905, 0.7055, 0.9051, 0.7888, 0.8782, 0.7886, 0.8764, 0.7055, 0.9051, 0.02004, 0.905, 0.04008, 0.8686, 0.04009, 0.8698, 0.02005, 0.4588, 0.6734, 0.4588, 0.6852, 0.4412, 0.6789, 0.4407, 0.6735, 0.4183, 0.8404, 0.4183, 0.8624, 0.3975, 0.8624, 0.3975, 0.8404, 0.6264, 0.7432, 0.6169, 0.7925, 0.5803, 0.7818, 0.6023, 0.7163, 0.6048, 0.0, 0.6051, 0.04477, 0.5738, 0.04599, 0.5863, 0.001207, 0.4222, 0.8921, 0.4223, 0.8767, 0.4515, 0.8767, 0.4515, 0.8921, 0.9051, 0.7888, 0.9051, 0.8347, 0.888, 0.8344, 0.8782, 0.7886, 0.1991, 0.6945, 0.1998, 0.66, 0.236, 0.659, 0.2353, 0.6935, 0.4183, 0.815, 0.4183, 0.8404, 0.3975, 0.8404, 0.3975, 0.815, 0.6264, 0.579, 0.6359, 0.5291, 0.6723, 0.5386, 0.6641, 0.5822, 0.4223, 0.8767, 0.4209, 0.8575, 0.4502, 0.8575, 0.4515, 0.8767, 0.1991, 0.7223, 0.1991, 0.6945, 0.2353, 0.6935, 0.2353, 0.7213, 0.4182, 0.8007, 0.4183, 0.815, 0.3975, 0.815, 0.3974, 0.8006, 0.6359, 0.5291, 0.654, 0.4355, 0.6882, 0.454, 0.6723, 0.5386, 0.6083, 0.3425, 0.6182, 0.4264, 0.5812, 0.3865, 0.5724, 0.3438, 0.4209, 0.8575, 0.4192, 0.838, 0.4485, 0.838, 0.4502, 0.8575, 0.1994, 0.7474, 0.1991, 0.7223, 0.2353, 0.7213, 0.2356, 0.7463, 0.905, 0.3932, 0.905, 0.4811, 0.8686, 0.4783, 0.8687, 0.3905, 0.6283, 0.8639, 0.6286, 0.8396, 0.6492, 0.8395, 0.649, 0.8638, 0.654, 0.4355, 0.6709, 0.3518, 0.7059, 0.3632, 0.6882, 0.454, 0.4192, 0.838, 0.4183, 0.8316, 0.4475, 0.8316, 0.4485, 0.838, 0.905, 0.2934, 0.905, 0.3932, 0.8687, 0.3905, 0.8686, 0.2906, 0.6264, 0.891, 0.6268, 0.8767, 0.6474, 0.8766, 0.647, 0.8909, 0.1998, 0.782, 0.1994, 0.7474, 0.2356, 0.7463, 0.236, 0.781, 0.6182, 0.4264, 0.6233, 0.5227, 0.5881, 0.4677, 0.5812, 0.3865, 0.4406, 0.7087, 0.4533, 0.7087, 0.4533, 0.7334, 0.4406, 0.7335, 0.6709, 0.3518, 0.6922, 0.2541, 0.7272, 0.2655, 0.7059, 0.3632, 0.4183, 0.8316, 0.4185, 0.8103, 0.4406, 0.8103, 0.4475, 0.8316, 0.6273, 0.9084, 0.6265, 0.8977, 0.6473, 0.8976, 0.6508, 0.9083, 0.4588, 0.6652, 0.4588, 0.6734, 0.4407, 0.6735, 0.4406, 0.6653, 0.1811, 0.04455, 0.1755, 0.04943, 0.1722, 0.00141, 0.1766, 0.0, 0.5731, 0.1252, 0.5613, 0.1268, 0.5672, 0.0464, 0.5738, 0.04599, 0.5756, 0.2064, 0.5623, 0.2086, 0.5613, 0.1268, 0.5731, 0.1252, 0.576, 0.2986, 0.535, 0.2976, 0.5623, 0.2086, 0.5756, 0.2064, 0.5724, 0.3438, 0.4783, 0.3468, 0.535, 0.2976, 0.576, 0.2986, 0.6639, 0.8772, 0.6642, 0.8962, 0.6473, 0.8976, 0.647, 0.8909, 0.9911, 0.6053, 0.9945, 0.5776, 1.0, 0.5704, 0.998, 0.5896, 0.9777, 0.6102, 0.9813, 0.5795, 0.9945, 0.5776, 0.9911, 0.6053, 0.9645, 0.6003, 0.9685, 0.5749, 0.9813, 0.5795, 0.9777, 0.6102, 0.952, 0.5945, 0.9579, 0.5699, 0.9685, 0.5749, 0.9645, 0.6003, 0.9303, 0.5649, 0.9438, 0.5526, 0.9579, 0.5699, 0.952, 0.5945, 0.9243, 0.5271, 0.938, 0.5241, 0.9438, 0.5526, 0.9303, 0.5649, 0.9269, 0.4803, 0.94, 0.4826, 0.938, 0.5241, 0.9243, 0.5271, 0.9715, 0.2795, 0.9894, 0.2828, 0.94, 0.4826, 0.9269, 0.4803, 0.976, 0.2465, 1.0, 0.2009, 0.9894, 0.2828, 0.9715, 0.2795, 0.9743, 0.2272, 0.9984, 0.1219, 1.0, 0.2009, 0.976, 0.2465, 0.9649, 0.2076, 0.9988, 0.04669, 0.9984, 0.1219, 0.9743, 0.2272, 0.9662, 0.08718, 0.9933, 0.0, 0.9988, 0.04669, 0.9649, 0.2076, 0.7584, 0.4511, 0.7667, 0.5482, 0.7075, 0.5307, 0.7294, 0.4396, 0.115, 0.6064, 0.1971, 0.5783, 0.1947, 0.6044, 0.1146, 0.6174, 0.1125, 0.5879, 0.2019, 0.5584, 0.1971, 0.5783, 0.115, 0.6064, 0.1248, 0.5597, 0.2072, 0.5336, 0.2019, 0.5584, 0.1125, 0.5879, 0.1355, 0.5027, 0.2124, 0.4536, 0.2072, 0.5336, 0.1248, 0.5597, 0.1406, 0.4257, 0.187, 0.3861, 0.2124, 0.4536, 0.1355, 0.5027, 0.5724, 0.3438, 0.5812, 0.3865, 0.4773, 0.3919, 0.4783, 0.3468, 0.8687, 0.3905, 0.7786, 0.4034, 0.7786, 0.3069, 0.8686, 0.2906, 0.8686, 0.2906, 0.7786, 0.3069, 0.7785, 0.235, 0.8686, 0.2092, 0.8686, 0.2092, 0.7785, 0.235, 0.7786, 0.1988, 0.8686, 0.1516, 0.8686, 0.1516, 0.7786, 0.1988, 0.7785, 0.1759, 0.8686, 0.123, 0.8686, 0.123, 0.7785, 0.1759, 0.8042, 0.1392, 0.8686, 0.04009, 0.7242, 0.3131, 0.7584, 0.4511, 0.7294, 0.4396, 0.7278, 0.2962, 0.9435, 0.2296, 0.9662, 0.08718, 0.9649, 0.2076, 0.9482, 0.2669, 0.9482, 0.2669, 0.9649, 0.2076, 0.9743, 0.2272, 0.9481, 0.2956, 0.9481, 0.2956, 0.9743, 0.2272, 0.976, 0.2465, 0.9455, 0.3205, 0.9455, 0.3205, 0.976, 0.2465, 0.9715, 0.2795, 0.942, 0.355, 0.942, 0.355, 0.9715, 0.2795, 0.9269, 0.4803, 0.908, 0.4777, 0.908, 0.4777, 0.9269, 0.4803, 0.9243, 0.5271, 0.9051, 0.5285, 0.9051, 0.5285, 0.9243, 0.5271, 0.9303, 0.5649, 0.9113, 0.5728, 0.9113, 0.5728, 0.9303, 0.5649, 0.952, 0.5945, 0.9383, 0.6112, 0.3975, 0.8624, 0.3827, 0.8666, 0.3827, 0.8467, 0.3975, 0.8404, 0.9522, 0.6175, 0.9645, 0.6003, 0.9777, 0.6102, 0.9656, 0.6311, 0.3975, 0.815, 0.3827, 0.8237, 0.3826, 0.8084, 0.3974, 0.8006, 0.6492, 0.8395, 0.6642, 0.8591, 0.6639, 0.8772, 0.649, 0.8638, 0.649, 0.8638, 0.6639, 0.8772, 0.647, 0.8909, 0.6474, 0.8766, 0.4588, 0.6594, 0.4588, 0.6652, 0.4406, 0.6653, 0.4417, 0.659, 0.6265, 0.8977, 0.6264, 0.891, 0.647, 0.8909, 0.6473, 0.8976, 0.1755, 0.04943, 0.1655, 0.05179, 0.1655, 0.002995, 0.1722, 0.00141, 0.1747, 0.1161, 0.1624, 0.1204, 0.1655, 0.05179, 0.1755, 0.04943, 0.1805, 0.1791, 0.1637, 0.185, 0.1624, 0.1204, 0.1747, 0.1161, 0.1839, 0.269, 0.1592, 0.2725, 0.1637, 0.185, 0.1805, 0.1791, 0.189, 0.3505, 0.1532, 0.3598, 0.1592, 0.2725, 0.1839, 0.269, 0.189, 0.3505, 0.187, 0.3861, 0.1406, 0.4257, 0.1532, 0.3598, 0.3057, 0.4506, 0.2824, 0.4119, 0.3044, 0.396, 0.3213, 0.4386, 0.5812, 0.3865, 0.5881, 0.4677, 0.5371, 0.4593, 0.5304, 0.4306, 0.1137, 0.8815, 0.01216, 0.896, 0.0, 0.7786, 0.06562, 0.8081, 0.2124, 0.4536, 0.187, 0.3861, 0.2824, 0.4119, 0.3057, 0.4506, 0.07128, 0.7907, 0.005821, 0.7606, 0.03515, 0.7101, 0.08021, 0.7308, 0.6787, 0.9185, 0.6642, 0.8395, 0.6966, 0.842, 0.6966, 0.9198, 0.06562, 0.8081, 0.0, 0.7786, 0.005821, 0.7606, 0.07128, 0.7907, 0.4164, 0.8006, 0.3883, 0.784, 0.3935, 0.7635, 0.4406, 0.7732, 0.08021, 0.7308, 0.03515, 0.7101, 0.04007, 0.6948, 0.08498, 0.7161, 0.4406, 0.7732, 0.3935, 0.7635, 0.4035, 0.6987, 0.4359, 0.7054, 0.3213, 0.4386, 0.3044, 0.396, 0.3562, 0.372, 0.3679, 0.4013, 0.2969, 0.7849, 0.3623, 0.7857, 0.3504, 0.8523, 0.3054, 0.8517, 0.3811, 0.3913, 0.3706, 0.364, 0.3986, 0.3606, 0.4102, 0.4159, 0.4359, 0.7054, 0.4035, 0.6987, 0.4077, 0.6814, 0.4379, 0.6868, 0.3679, 0.4013, 0.3562, 0.372, 0.3706, 0.364, 0.3811, 0.3913, 0.3054, 0.8517, 0.3504, 0.8523, 0.3497, 0.8703, 0.3047, 0.8697, 0.5149, 0.8895, 0.5157, 0.8018, 0.5717, 0.7925, 0.5717, 0.8887, 0.3047, 0.8697, 0.3497, 0.8703, 0.3663, 0.9004, 0.287, 0.9004, 0.08498, 0.7161, 0.04007, 0.6948, 0.03453, 0.659, 0.1137, 0.6964, 0.4379, 0.6868, 0.4077, 0.6814, 0.3826, 0.659, 0.4406, 0.6595, 0.2645, 0.6281, 0.2591, 0.5973, 0.3554, 0.6238, 0.3606, 0.6526, 0.4613, 0.6575, 0.5865, 0.6583, 0.5573, 0.7086, 0.5047, 0.6838, 0.1927, 0.6345, 0.1947, 0.6044, 0.2591, 0.5973, 0.2645, 0.6281, 0.6641, 0.5822, 0.7075, 0.5307, 0.7473, 0.6335, 0.6884, 0.6184, 0.7008, 0.7286, 0.7609, 0.7439, 0.7339, 0.8151, 0.6739, 0.7998, 0.1426, 0.6614, 0.1991, 0.659, 0.172, 0.7671, 0.1146, 0.7698, 0.6884, 0.6184, 0.7473, 0.6335, 0.7609, 0.7439, 0.7008, 0.7286, 0.267, 0.6654, 0.287, 0.6734, 0.2662, 0.7777, 0.2546, 0.7752, 0.2511, 0.8503, 0.2625, 0.8531, 0.2587, 0.8728, 0.2472, 0.8701, 0.2546, 0.7752, 0.2662, 0.7777, 0.2625, 0.8531, 0.2511, 0.8503, 0.3606, 0.6526, 0.3554, 0.6238, 0.4167, 0.6113, 0.4214, 0.6383, 0.1146, 0.7698, 0.172, 0.7671, 0.1877, 0.8422, 0.1303, 0.8448, 0.4384, 0.6373, 0.4336, 0.6098, 0.4545, 0.6158, 0.4613, 0.659, 0.4214, 0.6383, 0.4167, 0.6113, 0.4336, 0.6098, 0.4384, 0.6373, 0.1303, 0.8448, 0.1877, 0.8422, 0.186, 0.8622, 0.1286, 0.8649, 0.6739, 0.7998, 0.7339, 0.8151, 0.7325, 0.8352, 0.6724, 0.8199, 0.48, 0.7925, 0.4972, 0.9192, 0.4785, 0.9302, 0.4613, 0.8255, 0.1286, 0.8649, 0.186, 0.8622, 0.1991, 0.8847, 0.1137, 0.8878, 0.6033, 0.8151, 0.5937, 0.8872, 0.5717, 0.902, 0.5831, 0.7925, 0.2472, 0.8701, 0.2587, 0.8728, 0.287, 0.9032, 0.2667, 0.8977, 0.236, 0.8669, 0.2472, 0.8701, 0.2667, 0.8977, 0.2461, 0.8926, 0.5149, 0.8019, 0.5149, 0.9057, 0.4972, 0.9192, 0.48, 0.7925, 0.7339, 0.8151, 0.7492, 0.8192, 0.7485, 0.8395, 0.7325, 0.8352, 0.5937, 0.8872, 0.6033, 0.9098, 0.5917, 0.9329, 0.5717, 0.902, 0.7609, 0.7439, 0.7785, 0.7488, 0.7492, 0.8192, 0.7339, 0.8151, 0.2435, 0.7718, 0.2546, 0.7752, 0.2511, 0.8503, 0.2398, 0.8473, 0.2398, 0.8473, 0.2511, 0.8503, 0.2472, 0.8701, 0.236, 0.8669, 0.246, 0.659, 0.267, 0.6654, 0.2546, 0.7752, 0.2435, 0.7718, 0.7075, 0.5307, 0.7667, 0.5482, 0.7573, 0.6333, 0.7473, 0.6335, 0.7473, 0.6335, 0.7573, 0.6333, 0.7785, 0.7488, 0.7609, 0.7439, 0.01431, 0.6446, 0.1146, 0.6174, 0.1121, 0.6382, 0.0, 0.659, 0.1146, 0.6174, 0.1947, 0.6044, 0.1927, 0.6345, 0.1121, 0.6382, 0.6258, 0.7002, 0.6264, 0.7432, 0.6023, 0.7163, 0.5865, 0.6583, 0.9051, 0.0, 0.9051, 0.02004, 0.8698, 0.02005, 0.8687, 5.818e-06, 0.5865, 0.6583, 0.6023, 0.7163, 0.5646, 0.7339, 0.5573, 0.7086])
me_plane.materials.append(mat_material_001)
me_plane.use_remesh_preserve_volume = False
me_plane.use_remesh_preserve_attributes = False
me_plane.use_mirror_vertex_groups = False
me_plane.use_paint_bone_selection = False
me_plane.use_paint_mask = True
me_plane.update()

# ---- objects
ob_light = bpy.data.objects.new('Light', light_light)
ob_camera = bpy.data.objects.new('Camera', cam_camera)
ob_reference = bpy.data.objects.new('Reference', None)
ob_brachiosaurus = bpy.data.objects.new('Brachiosaurus', me_plane)
ob_reference_001 = bpy.data.objects.new('Reference.001', None)

# ---- transforms, parenting, visibility, modifiers, constraints
ob_light.location = (4.076, 1.005, 5.904)
ob_light.rotation_euler = (0.6503, 0.05522, 1.866)
ob_light.lock_rotations_4d = False
ob_light.empty_display_type = 'ARROWS'
ob_light.color = (0.0, 0.0, 0.0, 0.0)
ob_light.lineart.crease_threshold = 0.0
ob_camera.location = (7.359, -6.926, 4.958)
ob_camera.rotation_euler = (1.109, 0.0, 0.8149)
ob_camera.lock_rotations_4d = False
ob_camera.empty_display_type = 'ARROWS'
ob_camera.color = (0.0, 0.0, 0.0, 0.0)
ob_camera.display_type = 'WIRE'
ob_camera.lineart.crease_threshold = 0.0
ob_reference.location = (9.698, -3.633e-07, 2.704)
ob_reference.rotation_euler = (1.571, -0.0, -0.0)
ob_reference.scale = (6.026, 6.026, 6.026)
ob_reference.empty_display_type = 'IMAGE'
ob_reference.empty_display_size = 5.0
ob_reference.empty_image_depth = 'BACK'
ob_reference.show_empty_image_perspective = False
ob_reference.empty_image_side = 'FRONT'
ob_reference.lineart.crease_threshold = 0.0
ob_brachiosaurus.location = (0.0, 0.0, 2.498)
ob_brachiosaurus.rotation_euler = (1.571, -0.0, 0.0)
ob_brachiosaurus.scale = (1.0, 1.0, 0.6687)
ob_brachiosaurus.lineart.crease_threshold = 0.0
_m = ob_brachiosaurus.modifiers.new('Mirror', 'MIRROR')
_m.use_axis = (False, False, True)
_m.use_clip = True
ob_reference_001.location = (-5.343, 2.644, 2.704)
ob_reference_001.rotation_euler = (1.571, -0.0, 1.571)
ob_reference_001.scale = (6.026, 6.026, 6.026)
ob_reference_001.empty_display_type = 'IMAGE'
ob_reference_001.empty_display_size = 5.0
ob_reference_001.empty_image_depth = 'BACK'
ob_reference_001.show_empty_image_perspective = False
ob_reference_001.empty_image_side = 'FRONT'
ob_reference_001.lineart.crease_threshold = 0.0

# ---- collection membership
col_collection.objects.link(ob_light)
col_collection.objects.link(ob_camera)
col_collection.objects.link(ob_reference)
col_collection.objects.link(ob_brachiosaurus)
col_collection.objects.link(ob_reference_001)

# ---- scene / render settings (as saved in the file)
scene.camera = ob_camera
scene.frame_start = 1; scene.frame_end = 250; scene.frame_set(1)
scene.render.engine = 'BLENDER_EEVEE_NEXT'
scene.cycles.use_denoising = False
scene.cycles.samples = 128
scene.cycles.sampling_pattern = 'TABULATED_SOBOL'
scene.cycles.use_adaptive_sampling = False
scene.cycles.use_light_tree = False
scene.view_settings.view_transform = 'Filmic'
bpy.context.view_layer.update()
